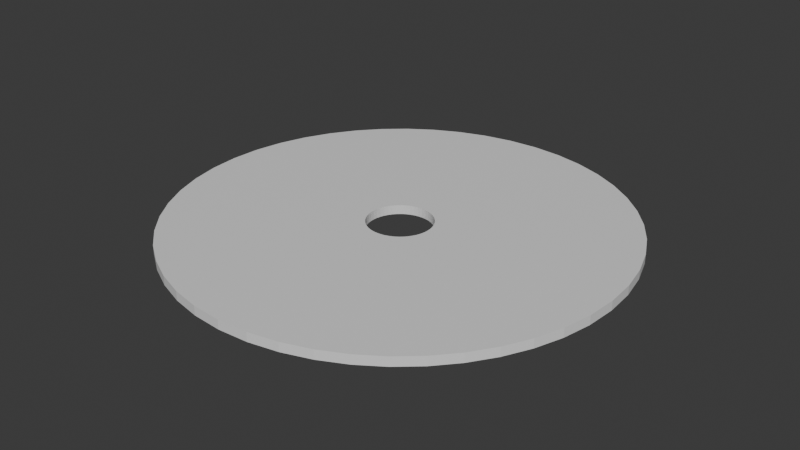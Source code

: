 # Source: cd.blend  (saved by Blender 4.1.24; exported with 4.5.12 LTS)
import bpy
from mathutils import Matrix  # noqa: F401  (used for matrix-valued properties, if any)

bpy.ops.wm.read_factory_settings(use_empty=True)
scene = bpy.context.scene
scene.name = 'Scene'

# ---- collections
col_collection = bpy.data.collections.new('Collection'); scene.collection.children.link(col_collection)

# ---- materials (node trees are filled in below, after node groups)
mat_datasurface = bpy.data.materials.new('DataSurface')
mat_datasurface.use_transparent_shadow = False
mat_rim = bpy.data.materials.new('Rim')
mat_rim.use_transparent_shadow = False
mat_glass = bpy.data.materials.new('Glass')
mat_glass.use_transparent_shadow = False

# ---- material node trees
mat_datasurface.use_nodes = True; mat_datasurface.node_tree.nodes.clear()
_N = mat_datasurface.node_tree.nodes; _L = mat_datasurface.node_tree.links
n0 = _N.new('ShaderNodeBsdfPrincipled'); n0.name = 'Principled BSDF'; n0.location = (10, 300)
n1 = _N.new('ShaderNodeOutputMaterial'); n1.name = 'Material Output'; n1.location = (300, 300)
_L.new(n0.outputs[0], n1.inputs[0])
n1.is_active_output = True
mat_rim.use_nodes = True; mat_rim.node_tree.nodes.clear()
_N = mat_rim.node_tree.nodes; _L = mat_rim.node_tree.links
n0 = _N.new('ShaderNodeBsdfPrincipled'); n0.name = 'Principled BSDF'; n0.location = (10, 300)
n1 = _N.new('ShaderNodeOutputMaterial'); n1.name = 'Material Output'; n1.location = (300, 300)
_L.new(n0.outputs[0], n1.inputs[0])
n1.is_active_output = True
mat_glass.use_nodes = True; mat_glass.node_tree.nodes.clear()
_N = mat_glass.node_tree.nodes; _L = mat_glass.node_tree.links
n0 = _N.new('ShaderNodeBsdfPrincipled'); n0.name = 'Principled BSDF'; n0.location = (10, 300)
n1 = _N.new('ShaderNodeOutputMaterial'); n1.name = 'Material Output'; n1.location = (300, 300)
_L.new(n0.outputs[0], n1.inputs[0])
n1.is_active_output = True

# ---- world
world_world = bpy.data.worlds.new('World'); scene.world = world_world
world_world.use_nodes = True; world_world.node_tree.nodes.clear()
_N = world_world.node_tree.nodes; _L = world_world.node_tree.links
n0 = _N.new('ShaderNodeOutputWorld'); n0.name = 'World Output'; n0.location = (300, 300)
n1 = _N.new('ShaderNodeBackground'); n1.name = 'Background'; n1.location = (10, 300)
n1.inputs[0].default_value = (0.05088, 0.05088, 0.05088, 1.0)
_L.new(n1.outputs[0], n0.inputs[0])
n0.is_active_output = True
world_world.color = (0.05088, 0.05088, 0.05088)
world_world.use_sun_shadow = False
world_world.sun_shadow_jitter_overblur = 0.0

# ---- meshes
me_mesh = bpy.data.meshes.new('Mesh')
me_mesh.from_pydata([(-2.4, 0.0, 0.0), (-2.378, 0.3256, 0.0), (-2.314, 0.6379, 0.0), (-2.211, 0.934, 0.0), (-2.072, 1.211, 0.0), (-1.9, 1.466, 0.0), (-1.697, 1.697, 0.0), (-1.466, 1.9, 0.0), (-1.211, 2.072, 0.0), (-0.934, 2.211, 0.0), (-0.6379, 2.314, 0.0), (-0.3256, 2.378, 0.0), (0.0, 2.4, 0.0), (0.3256, 2.378, 0.0), (0.6379, 2.314, 0.0), (0.934, 2.211, 0.0), (1.211, 2.072, 0.0), (1.466, 1.9, 0.0), (1.697, 1.697, 0.0), (1.9, 1.466, 0.0), (2.072, 1.211, 0.0), (2.211, 0.934, 0.0), (2.314, 0.6379, 0.0), (2.378, 0.3256, 0.0), (2.4, 0.0, 0.0), (2.378, -0.3256, 0.0), (2.314, -0.6379, 0.0), (2.211, -0.934, 0.0), (2.072, -1.211, 0.0), (1.9, -1.466, 0.0), (1.697, -1.697, 0.0), (1.466, -1.9, 0.0), (1.211, -2.072, 0.0), (0.934, -2.211, 0.0), (0.6379, -2.314, 0.0), (0.3256, -2.378, 0.0), (0.0, -2.4, 0.0), (-0.3256, -2.378, 0.0), (-0.6379, -2.314, 0.0), (-0.934, -2.211, 0.0), (-1.211, -2.072, 0.0), (-1.466, -1.9, 0.0), (-1.697, -1.697, 0.0), (-1.9, -1.466, 0.0), (-2.072, -1.211, 0.0), (-2.211, -0.934, 0.0), (-2.314, -0.6379, 0.0), (-2.378, -0.3256, 0.0), (-0.96, 1.863e-09, 0.0), (-0.9512, 0.1302, 0.0), (-0.9257, 0.2552, 0.0), (-0.8845, 0.3736, 0.0), (-0.8289, 0.4845, 0.0), (-0.7599, 0.5866, 0.0), (-0.6788, 0.6788, 0.0), (-0.5866, 0.7599, 0.0), (-0.4845, 0.8289, 0.0), (-0.3736, 0.8845, 0.0), (-0.2552, 0.9257, 0.0), (-0.1302, 0.9512, 0.0), (-5.96e-09, 0.96, 0.0), (0.1302, 0.9512, 0.0), (0.2552, 0.9257, 0.0), (0.3736, 0.8845, 0.0), (0.4845, 0.8289, 0.0), (0.5866, 0.7599, 0.0), (0.6788, 0.6788, 0.0), (0.7599, 0.5866, 0.0), (0.8289, 0.4845, 0.0), (0.8845, 0.3736, 0.0), (0.9257, 0.2552, 0.0), (0.9512, 0.1302, 0.0), (0.96, 1.863e-09, 0.0), (0.9512, -0.1302, 0.0), (0.9257, -0.2552, 0.0), (0.8845, -0.3736, 0.0), (0.8289, -0.4845, 0.0), (0.7599, -0.5866, 0.0), (0.6788, -0.6788, 0.0), (0.5866, -0.7599, 0.0), (0.4845, -0.8289, 0.0), (0.3736, -0.8845, 0.0), (0.2552, -0.9257, 0.0), (0.1302, -0.9512, 0.0), (-5.96e-09, -0.96, 0.0), (-0.1302, -0.9512, 0.0), (-0.2552, -0.9257, 0.0), (-0.3736, -0.8845, 0.0), (-0.4845, -0.8289, 0.0), (-0.5866, -0.7599, 0.0), (-0.6788, -0.6788, 0.0), (-0.7599, -0.5866, 0.0), (-0.8289, -0.4845, 0.0), (-0.8845, -0.3736, 0.0), (-0.9257, -0.2552, 0.0), (-0.9512, -0.1302, 0.0), (-0.864, 4.905e-09, 0.0), (-0.8561, 0.1172, 0.0), (-0.8331, 0.2296, 0.0), (-0.7961, 0.3362, 0.0), (-0.746, 0.436, 0.0), (-0.6839, 0.5279, 0.0), (-0.6109, 0.6109, 0.0), (-0.5279, 0.6839, 0.0), (-0.436, 0.746, 0.0), (-0.3362, 0.7961, 0.0), (-0.2296, 0.8331, 0.0), (-0.1172, 0.8561, 0.0), (-3.626e-09, 0.864, 0.0), (0.1172, 0.8561, 0.0), (0.2296, 0.8331, 0.0), (0.3362, 0.7961, 0.0), (0.436, 0.746, 0.0), (0.5279, 0.6839, 0.0), (0.6109, 0.6109, 0.0), (0.6839, 0.5279, 0.0), (0.746, 0.436, 0.0), (0.7961, 0.3362, 0.0), (0.8331, 0.2296, 0.0), (0.8561, 0.1172, 0.0), (0.864, 4.905e-09, 0.0), (0.8561, -0.1172, 0.0), (0.8331, -0.2296, 0.0), (0.7961, -0.3362, 0.0), (0.746, -0.436, 0.0), (0.6839, -0.5279, 0.0), (0.6109, -0.6109, 0.0), (0.5279, -0.6839, 0.0), (0.436, -0.746, 0.0), (0.3362, -0.7961, 0.0), (0.2296, -0.8331, 0.0), (0.1172, -0.8561, 0.0), (-3.626e-09, -0.864, 0.0), (-0.1172, -0.8561, 0.0), (-0.2296, -0.8331, 0.0), (-0.3362, -0.7961, 0.0), (-0.436, -0.746, 0.0), (-0.5279, -0.6839, 0.0), (-0.6109, -0.6109, 0.0), (-0.6839, -0.5279, 0.0), (-0.746, -0.436, 0.0), (-0.7961, -0.3362, 0.0), (-0.8331, -0.2296, 0.0), (-0.8561, -0.1172, 0.0), (-0.3456, -1.201e-08, 0.0), (-0.3424, 0.04688, 0.0), (-0.3333, 0.09186, 0.0), (-0.3184, 0.1345, 0.0), (-0.2984, 0.1744, 0.0), (-0.2736, 0.2112, 0.0), (-0.2444, 0.2444, 0.0), (-0.2112, 0.2736, 0.0), (-0.1744, 0.2984, 0.0), (-0.1345, 0.3184, 0.0), (-0.09186, 0.3333, 0.0), (-0.04688, 0.3424, 0.0), (6e-09, 0.3456, 0.0), (0.04688, 0.3424, 0.0), (0.09186, 0.3333, 0.0), (0.1345, 0.3184, 0.0), (0.1744, 0.2984, 0.0), (0.2112, 0.2736, 0.0), (0.2444, 0.2444, 0.0), (0.2736, 0.2112, 0.0), (0.2984, 0.1744, 0.0), (0.3184, 0.1345, 0.0), (0.3333, 0.09186, 0.0), (0.3424, 0.04688, 0.0), (0.3456, -1.201e-08, 0.0), (0.3424, -0.04688, 0.0), (0.3333, -0.09186, 0.0), (0.3184, -0.1345, 0.0), (0.2984, -0.1744, 0.0), (0.2736, -0.2112, 0.0), (0.2444, -0.2444, 0.0), (0.2112, -0.2736, 0.0), (0.1744, -0.2984, 0.0), (0.1345, -0.3184, 0.0), (0.09186, -0.3333, 0.0), (0.04688, -0.3424, 0.0), (6e-09, -0.3456, 0.0), (-0.04688, -0.3424, 0.0), (-0.09186, -0.3333, 0.0), (-0.1345, -0.3184, 0.0), (-0.1744, -0.2984, 0.0), (-0.2112, -0.2736, 0.0), (-0.2444, -0.2444, 0.0), (-0.2736, -0.2112, 0.0), (-0.2984, -0.1744, 0.0), (-0.3184, -0.1345, 0.0), (-0.3333, -0.09186, 0.0), (-0.3424, -0.04688, 0.0), (-2.4, 0.0, -0.1), (-2.378, 0.3256, -0.1), (-2.314, 0.6379, -0.1), (-2.211, 0.934, -0.1), (-2.072, 1.211, -0.1), (-1.9, 1.466, -0.1), (-1.697, 1.697, -0.1), (-1.466, 1.9, -0.1), (-1.211, 2.072, -0.1), (-0.934, 2.211, -0.1), (-0.6379, 2.314, -0.1), (-0.3256, 2.378, -0.1), (0.0, 2.4, -0.1), (0.3256, 2.378, -0.1), (0.6379, 2.314, -0.1), (0.934, 2.211, -0.1), (1.211, 2.072, -0.1), (1.466, 1.9, -0.1), (1.697, 1.697, -0.1), (1.9, 1.466, -0.1), (2.072, 1.211, -0.1), (2.211, 0.934, -0.1), (2.314, 0.6379, -0.1), (2.378, 0.3256, -0.1), (2.4, 0.0, -0.1), (2.378, -0.3256, -0.1), (2.314, -0.6379, -0.1), (2.211, -0.934, -0.1), (2.072, -1.211, -0.1), (1.9, -1.466, -0.1), (1.697, -1.697, -0.1), (1.466, -1.9, -0.1), (1.211, -2.072, -0.1), (0.934, -2.211, -0.1), (0.6379, -2.314, -0.1), (0.3256, -2.378, -0.1), (0.0, -2.4, -0.1), (-0.3256, -2.378, -0.1), (-0.6379, -2.314, -0.1), (-0.934, -2.211, -0.1), (-1.211, -2.072, -0.1), (-1.466, -1.9, -0.1), (-1.697, -1.697, -0.1), (-1.9, -1.466, -0.1), (-2.072, -1.211, -0.1), (-2.211, -0.934, -0.1), (-2.314, -0.6379, -0.1), (-2.378, -0.3256, -0.1), (-0.96, 1.552e-09, -0.1), (-0.9512, 0.1302, -0.1), (-0.9257, 0.2552, -0.1), (-0.8845, 0.3736, -0.1), (-0.8289, 0.4845, -0.1), (-0.7599, 0.5866, -0.1), (-0.6788, 0.6788, -0.1), (-0.5866, 0.7599, -0.1), (-0.4845, 0.8289, -0.1), (-0.3736, 0.8845, -0.1), (-0.2552, 0.9257, -0.1), (-0.1302, 0.9512, -0.1), (-4.967e-09, 0.96, -0.1), (0.1302, 0.9512, -0.1), (0.2552, 0.9257, -0.1), (0.3736, 0.8845, -0.1), (0.4845, 0.8289, -0.1), (0.5866, 0.7599, -0.1), (0.6788, 0.6788, -0.1), (0.7599, 0.5866, -0.1), (0.8289, 0.4845, -0.1), (0.8845, 0.3736, -0.1), (0.9257, 0.2552, -0.1), (0.9512, 0.1302, -0.1), (0.96, 1.552e-09, -0.1), (0.9512, -0.1302, -0.1), (0.9257, -0.2552, -0.1), (0.8845, -0.3736, -0.1), (0.8289, -0.4845, -0.1), (0.7599, -0.5866, -0.1), (0.6788, -0.6788, -0.1), (0.5866, -0.7599, -0.1), (0.4845, -0.8289, -0.1), (0.3736, -0.8845, -0.1), (0.2552, -0.9257, -0.1), (0.1302, -0.9512, -0.1), (-4.967e-09, -0.96, -0.1), (-0.1302, -0.9512, -0.1), (-0.2552, -0.9257, -0.1), (-0.3736, -0.8845, -0.1), (-0.4845, -0.8289, -0.1), (-0.5866, -0.7599, -0.1), (-0.6788, -0.6788, -0.1), (-0.7599, -0.5866, -0.1), (-0.8289, -0.4845, -0.1), (-0.8845, -0.3736, -0.1), (-0.9257, -0.2552, -0.1), (-0.9512, -0.1302, -0.1), (-0.864, 3.135e-09, -0.1), (-0.8561, 0.1172, -0.1), (-0.8331, 0.2296, -0.1), (-0.7961, 0.3362, -0.1), (-0.746, 0.436, -0.1), (-0.6839, 0.5279, -0.1), (-0.6109, 0.6109, -0.1), (-0.5279, 0.6839, -0.1), (-0.436, 0.746, -0.1), (-0.3362, 0.7961, -0.1), (-0.2296, 0.8331, -0.1), (-0.1172, 0.8561, -0.1), (-2.732e-09, 0.864, -0.1), (0.1172, 0.8561, -0.1), (0.2296, 0.8331, -0.1), (0.3362, 0.7961, -0.1), (0.436, 0.746, -0.1), (0.5279, 0.6839, -0.1), (0.6109, 0.6109, -0.1), (0.6839, 0.5279, -0.1), (0.746, 0.436, -0.1), (0.7961, 0.3362, -0.1), (0.8331, 0.2296, -0.1), (0.8561, 0.1172, -0.1), (0.864, 3.135e-09, -0.1), (0.8561, -0.1172, -0.1), (0.8331, -0.2296, -0.1), (0.7961, -0.3362, -0.1), (0.746, -0.436, -0.1), (0.6839, -0.5279, -0.1), (0.6109, -0.6109, -0.1), (0.5279, -0.6839, -0.1), (0.436, -0.746, -0.1), (0.3362, -0.7961, -0.1), (0.2296, -0.8331, -0.1), (0.1172, -0.8561, -0.1), (-2.732e-09, -0.864, -0.1), (-0.1172, -0.8561, -0.1), (-0.2296, -0.8331, -0.1), (-0.3362, -0.7961, -0.1), (-0.436, -0.746, -0.1), (-0.5279, -0.6839, -0.1), (-0.6109, -0.6109, -0.1), (-0.6839, -0.5279, -0.1), (-0.746, -0.436, -0.1), (-0.7961, -0.3362, -0.1), (-0.8331, -0.2296, -0.1), (-0.8561, -0.1172, -0.1), (-0.3456, -1.29e-08, -0.1), (-0.3424, 0.04688, -0.1), (-0.3333, 0.09186, -0.1), (-0.3184, 0.1345, -0.1), (-0.2984, 0.1744, -0.1), (-0.2736, 0.2112, -0.1), (-0.2444, 0.2444, -0.1), (-0.2112, 0.2736, -0.1), (-0.1744, 0.2984, -0.1), (-0.1345, 0.3184, -0.1), (-0.09186, 0.3333, -0.1), (-0.04688, 0.3424, -0.1), (-1.093e-09, 0.3456, -0.1), (0.04688, 0.3424, -0.1), (0.09186, 0.3333, -0.1), (0.1345, 0.3184, -0.1), (0.1744, 0.2984, -0.1), (0.2112, 0.2736, -0.1), (0.2444, 0.2444, -0.1), (0.2736, 0.2112, -0.1), (0.2984, 0.1744, -0.1), (0.3184, 0.1345, -0.1), (0.3333, 0.09186, -0.1), (0.3424, 0.04688, -0.1), (0.3456, -1.29e-08, -0.1), (0.3424, -0.04688, -0.1), (0.3333, -0.09186, -0.1), (0.3184, -0.1345, -0.1), (0.2984, -0.1744, -0.1), (0.2736, -0.2112, -0.1), (0.2444, -0.2444, -0.1), (0.2112, -0.2736, -0.1), (0.1744, -0.2984, -0.1), (0.1345, -0.3184, -0.1), (0.09186, -0.3333, -0.1), (0.04688, -0.3424, -0.1), (-1.093e-09, -0.3456, -0.1), (-0.04688, -0.3424, -0.1), (-0.09186, -0.3333, -0.1), (-0.1345, -0.3184, -0.1), (-0.1744, -0.2984, -0.1), (-0.2112, -0.2736, -0.1), (-0.2444, -0.2444, -0.1), (-0.2736, -0.2112, -0.1), (-0.2984, -0.1744, -0.1), (-0.3184, -0.1345, -0.1), (-0.3333, -0.09186, -0.1), (-0.3424, -0.04688, -0.1)], [], [(34, 82, 83, 35), (21, 69, 70, 22), (8, 56, 57, 9), (35, 83, 84, 36), (22, 70, 71, 23), (9, 57, 58, 10), (36, 84, 85, 37), (23, 71, 72, 24), (10, 58, 59, 11), (37, 85, 86, 38), (24, 72, 73, 25), (11, 59, 60, 12), (38, 86, 87, 39), (25, 73, 74, 26), (12, 60, 61, 13), (39, 87, 88, 40), (26, 74, 75, 27), (13, 61, 62, 14), (40, 88, 89, 41), (0, 48, 49, 1), (27, 75, 76, 28), (14, 62, 63, 15), (41, 89, 90, 42), (1, 49, 50, 2), (28, 76, 77, 29), (15, 63, 64, 16), (42, 90, 91, 43), (2, 50, 51, 3), (29, 77, 78, 30), (16, 64, 65, 17), (43, 91, 92, 44), (3, 51, 52, 4), (30, 78, 79, 31), (17, 65, 66, 18), (44, 92, 93, 45), (4, 52, 53, 5), (31, 79, 80, 32), (18, 66, 67, 19), (45, 93, 94, 46), (5, 53, 54, 6), (32, 80, 81, 33), (19, 67, 68, 20), (46, 94, 95, 47), (6, 54, 55, 7), (33, 81, 82, 34), (20, 68, 69, 21), (47, 95, 48, 0), (7, 55, 56, 8), (61, 109, 110, 62), (88, 136, 137, 89), (48, 96, 97, 49), (75, 123, 124, 76), (62, 110, 111, 63), (89, 137, 138, 90), (49, 97, 98, 50), (76, 124, 125, 77), (63, 111, 112, 64), (90, 138, 139, 91), (50, 98, 99, 51), (77, 125, 126, 78), (64, 112, 113, 65), (91, 139, 140, 92), (51, 99, 100, 52), (78, 126, 127, 79), (65, 113, 114, 66), (92, 140, 141, 93), (52, 100, 101, 53), (79, 127, 128, 80), (66, 114, 115, 67), (93, 141, 142, 94), (53, 101, 102, 54), (80, 128, 129, 81), (67, 115, 116, 68), (94, 142, 143, 95), (54, 102, 103, 55), (81, 129, 130, 82), (68, 116, 117, 69), (95, 143, 96, 48), (55, 103, 104, 56), (82, 130, 131, 83), (69, 117, 118, 70), (56, 104, 105, 57), (83, 131, 132, 84), (70, 118, 119, 71), (57, 105, 106, 58), (84, 132, 133, 85), (71, 119, 120, 72), (58, 106, 107, 59), (85, 133, 134, 86), (72, 120, 121, 73), (59, 107, 108, 60), (86, 134, 135, 87), (73, 121, 122, 74), (60, 108, 109, 61), (87, 135, 136, 88), (74, 122, 123, 75), (141, 189, 190, 142), (101, 149, 150, 102), (128, 176, 177, 129), (115, 163, 164, 116), (142, 190, 191, 143), (102, 150, 151, 103), (129, 177, 178, 130), (116, 164, 165, 117), (143, 191, 144, 96), (103, 151, 152, 104), (130, 178, 179, 131), (117, 165, 166, 118), (104, 152, 153, 105), (131, 179, 180, 132), (118, 166, 167, 119), (105, 153, 154, 106), (132, 180, 181, 133), (119, 167, 168, 120), (106, 154, 155, 107), (133, 181, 182, 134), (120, 168, 169, 121), (107, 155, 156, 108), (134, 182, 183, 135), (121, 169, 170, 122), (108, 156, 157, 109), (135, 183, 184, 136), (122, 170, 171, 123), (109, 157, 158, 110), (136, 184, 185, 137), (96, 144, 145, 97), (123, 171, 172, 124), (110, 158, 159, 111), (137, 185, 186, 138), (97, 145, 146, 98), (124, 172, 173, 125), (111, 159, 160, 112), (138, 186, 187, 139), (98, 146, 147, 99), (125, 173, 174, 126), (112, 160, 161, 113), (139, 187, 188, 140), (99, 147, 148, 100), (126, 174, 175, 127), (113, 161, 162, 114), (140, 188, 189, 141), (100, 148, 149, 101), (127, 175, 176, 128), (114, 162, 163, 115), (23, 215, 214, 22), (10, 202, 201, 9), (37, 229, 228, 36), (24, 216, 215, 23), (11, 203, 202, 10), (38, 230, 229, 37), (25, 217, 216, 24), (12, 204, 203, 11), (39, 231, 230, 38), (26, 218, 217, 25), (13, 205, 204, 12), (40, 232, 231, 39), (27, 219, 218, 26), (14, 206, 205, 13), (41, 233, 232, 40), (1, 193, 192, 0), (28, 220, 219, 27), (15, 207, 206, 14), (42, 234, 233, 41), (2, 194, 193, 1), (29, 221, 220, 28), (16, 208, 207, 15), (43, 235, 234, 42), (3, 195, 194, 2), (30, 222, 221, 29), (17, 209, 208, 16), (44, 236, 235, 43), (4, 196, 195, 3), (31, 223, 222, 30), (18, 210, 209, 17), (45, 237, 236, 44), (5, 197, 196, 4), (32, 224, 223, 31), (19, 211, 210, 18), (46, 238, 237, 45), (6, 198, 197, 5), (33, 225, 224, 32), (20, 212, 211, 19), (47, 239, 238, 46), (7, 199, 198, 6), (34, 226, 225, 33), (21, 213, 212, 20), (0, 192, 239, 47), (8, 200, 199, 7), (35, 227, 226, 34), (22, 214, 213, 21), (9, 201, 200, 8), (36, 228, 227, 35), (216, 264, 263, 215), (203, 251, 250, 202), (230, 278, 277, 229), (217, 265, 264, 216), (204, 252, 251, 203), (231, 279, 278, 230), (218, 266, 265, 217), (205, 253, 252, 204), (232, 280, 279, 231), (219, 267, 266, 218), (206, 254, 253, 205), (233, 281, 280, 232), (193, 241, 240, 192), (220, 268, 267, 219), (207, 255, 254, 206), (234, 282, 281, 233), (194, 242, 241, 193), (221, 269, 268, 220), (208, 256, 255, 207), (235, 283, 282, 234), (195, 243, 242, 194), (222, 270, 269, 221), (209, 257, 256, 208), (236, 284, 283, 235), (196, 244, 243, 195), (223, 271, 270, 222), (210, 258, 257, 209), (237, 285, 284, 236), (197, 245, 244, 196), (224, 272, 271, 223), (211, 259, 258, 210), (238, 286, 285, 237), (198, 246, 245, 197), (225, 273, 272, 224), (212, 260, 259, 211), (239, 287, 286, 238), (199, 247, 246, 198), (226, 274, 273, 225), (213, 261, 260, 212), (192, 240, 287, 239), (200, 248, 247, 199), (227, 275, 274, 226), (214, 262, 261, 213), (201, 249, 248, 200), (228, 276, 275, 227), (215, 263, 262, 214), (202, 250, 249, 201), (229, 277, 276, 228), (275, 323, 322, 274), (262, 310, 309, 261), (249, 297, 296, 248), (276, 324, 323, 275), (263, 311, 310, 262), (250, 298, 297, 249), (277, 325, 324, 276), (264, 312, 311, 263), (251, 299, 298, 250), (278, 326, 325, 277), (265, 313, 312, 264), (252, 300, 299, 251), (279, 327, 326, 278), (266, 314, 313, 265), (253, 301, 300, 252), (280, 328, 327, 279), (267, 315, 314, 266), (254, 302, 301, 253), (281, 329, 328, 280), (241, 289, 288, 240), (268, 316, 315, 267), (255, 303, 302, 254), (282, 330, 329, 281), (242, 290, 289, 241), (269, 317, 316, 268), (256, 304, 303, 255), (283, 331, 330, 282), (243, 291, 290, 242), (270, 318, 317, 269), (257, 305, 304, 256), (284, 332, 331, 283), (244, 292, 291, 243), (271, 319, 318, 270), (258, 306, 305, 257), (285, 333, 332, 284), (245, 293, 292, 244), (272, 320, 319, 271), (259, 307, 306, 258), (286, 334, 333, 285), (246, 294, 293, 245), (273, 321, 320, 272), (260, 308, 307, 259), (287, 335, 334, 286), (247, 295, 294, 246), (274, 322, 321, 273), (261, 309, 308, 260), (240, 288, 335, 287), (248, 296, 295, 247), (294, 342, 341, 293), (321, 369, 368, 320), (308, 356, 355, 307), (335, 383, 382, 334), (295, 343, 342, 294), (322, 370, 369, 321), (309, 357, 356, 308), (288, 336, 383, 335), (296, 344, 343, 295), (323, 371, 370, 322), (310, 358, 357, 309), (297, 345, 344, 296), (324, 372, 371, 323), (311, 359, 358, 310), (298, 346, 345, 297), (325, 373, 372, 324), (312, 360, 359, 311), (299, 347, 346, 298), (326, 374, 373, 325), (313, 361, 360, 312), (300, 348, 347, 299), (327, 375, 374, 326), (314, 362, 361, 313), (301, 349, 348, 300), (328, 376, 375, 327), (315, 363, 362, 314), (302, 350, 349, 301), (329, 377, 376, 328), (289, 337, 336, 288), (316, 364, 363, 315), (303, 351, 350, 302), (330, 378, 377, 329), (290, 338, 337, 289), (317, 365, 364, 316), (304, 352, 351, 303), (331, 379, 378, 330), (291, 339, 338, 290), (318, 366, 365, 317), (305, 353, 352, 304), (332, 380, 379, 331), (292, 340, 339, 291), (319, 367, 366, 318), (306, 354, 353, 305), (333, 381, 380, 332), (293, 341, 340, 292), (320, 368, 367, 319), (307, 355, 354, 306), (334, 382, 381, 333), (186, 185, 377, 378), (185, 184, 376, 377), (184, 183, 375, 376), (183, 182, 374, 375), (182, 181, 373, 374), (181, 180, 372, 373), (180, 179, 371, 372), (179, 178, 370, 371), (178, 177, 369, 370), (177, 176, 368, 369), (176, 175, 367, 368), (175, 174, 366, 367), (174, 173, 365, 366), (173, 172, 364, 365), (172, 171, 363, 364), (171, 170, 362, 363), (170, 169, 361, 362), (169, 168, 360, 361), (168, 167, 359, 360), (167, 166, 358, 359), (166, 165, 357, 358), (165, 164, 356, 357), (164, 163, 355, 356), (163, 162, 354, 355), (162, 161, 353, 354), (161, 160, 352, 353), (160, 159, 351, 352), (159, 158, 350, 351), (158, 157, 349, 350), (157, 156, 348, 349), (156, 155, 347, 348), (155, 154, 346, 347), (154, 153, 345, 346), (153, 152, 344, 345), (152, 151, 343, 344), (151, 150, 342, 343), (150, 149, 341, 342), (149, 148, 340, 341), (148, 147, 339, 340), (147, 146, 338, 339), (146, 145, 337, 338), (145, 144, 336, 337), (144, 191, 383, 336), (191, 190, 382, 383), (190, 189, 381, 382), (189, 188, 380, 381), (188, 187, 379, 380), (187, 186, 378, 379)])
me_mesh.polygons.foreach_set('material_index', [0, 0, 0, 0, 0, 0, 0, 0, 0, 0, 0, 0, 0, 0, 0, 0, 0, 0, 0, 0, 0, 0, 0, 0, 0, 0, 0, 0, 0, 0, 0, 0, 0, 0, 0, 0, 0, 0, 0, 0, 0, 0, 0, 0, 0, 0, 0, 0, 1, 1, 1, 1, 1, 1, 1, 1, 1, 1, 1, 1, 1, 1, 1, 1, 1, 1, 1, 1, 1, 1, 1, 1, 1, 1, 1, 1, 1, 1, 1, 1, 1, 1, 1, 1, 1, 1, 1, 1, 1, 1, 1, 1, 1, 1, 1, 1, 2, 2, 2, 2, 2, 2, 2, 2, 2, 2, 2, 2, 2, 2, 2, 2, 2, 2, 2, 2, 2, 2, 2, 2, 2, 2, 2, 2, 2, 2, 2, 2, 2, 2, 2, 2, 2, 2, 2, 2, 2, 2, 2, 2, 2, 2, 2, 2, 0, 0, 0, 0, 0, 0, 0, 0, 0, 0, 0, 0, 0, 0, 0, 0, 0, 0, 0, 0, 0, 0, 0, 0, 0, 0, 0, 0, 0, 0, 0, 0, 0, 0, 0, 0, 0, 0, 0, 0, 0, 0, 0, 0, 0, 0, 0, 0, 0, 0, 0, 0, 0, 0, 0, 0, 0, 0, 0, 0, 0, 0, 0, 0, 0, 0, 0, 0, 0, 0, 0, 0, 0, 0, 0, 0, 0, 0, 0, 0, 0, 0, 0, 0, 0, 0, 0, 0, 0, 0, 0, 0, 0, 0, 0, 0, 1, 1, 1, 1, 1, 1, 1, 1, 1, 1, 1, 1, 1, 1, 1, 1, 1, 1, 1, 1, 1, 1, 1, 1, 1, 1, 1, 1, 1, 1, 1, 1, 1, 1, 1, 1, 1, 1, 1, 1, 1, 1, 1, 1, 1, 1, 1, 1, 2, 2, 2, 2, 2, 2, 2, 2, 2, 2, 2, 2, 2, 2, 2, 2, 2, 2, 2, 2, 2, 2, 2, 2, 2, 2, 2, 2, 2, 2, 2, 2, 2, 2, 2, 2, 2, 2, 2, 2, 2, 2, 2, 2, 2, 2, 2, 2, 2, 2, 2, 2, 2, 2, 2, 2, 2, 2, 2, 2, 2, 2, 2, 2, 2, 2, 2, 2, 2, 2, 2, 2, 2, 2, 2, 2, 2, 2, 2, 2, 2, 2, 2, 2, 2, 2, 2, 2, 2, 2, 2, 2, 2, 2, 2, 2])
me_mesh.materials.append(mat_datasurface)
me_mesh.materials.append(mat_rim)
me_mesh.materials.append(mat_glass)
me_mesh.update()

# ---- objects
ob_reference_noimp = bpy.data.objects.new('Reference-noimp', None)
ob_cd = bpy.data.objects.new('CD', me_mesh)

# ---- transforms, parenting, visibility, modifiers, constraints
ob_reference_noimp.location = (0.0, 0.0, 0.0)
ob_reference_noimp.empty_display_type = 'IMAGE'
ob_reference_noimp.empty_display_size = 5.0
ob_cd.location = (0.0, 0.0, 0.0)

# ---- collection membership
col_collection.objects.link(ob_reference_noimp)
col_collection.objects.link(ob_cd)

# ---- scene / render settings (as saved in the file)
scene.frame_start = 1; scene.frame_end = 250; scene.frame_set(1)
scene.render.engine = 'BLENDER_EEVEE_NEXT'
scene.cycles.sampling_pattern = 'TABULATED_SOBOL'
scene.eevee.ray_tracing_options.trace_max_roughness = 0.0
bpy.context.view_layer.update()

# ---- added for rendering (the .blend has no active camera and no usable light): camera, sun
cam_auto = bpy.data.cameras.new('AutoCamera')
cam_auto.lens = 50.0
cam_auto.sensor_width = 36.0
cam_auto.clip_end = 1000.0
ob_auto_camera = bpy.data.objects.new('AutoCamera', cam_auto)
scene.collection.objects.link(ob_auto_camera)
ob_auto_camera.location = (6.28131, -7.53758, 4.97505)
ob_auto_camera.rotation_euler = (1.09748, -7.21219e-08, 0.694738)
scene.camera = ob_auto_camera
light_auto_sun = bpy.data.lights.new('AutoSun', 'SUN')
light_auto_sun.energy = 3.0
light_auto_sun.angle = 0.0523599
ob_auto_sun = bpy.data.objects.new('AutoSun', light_auto_sun)
scene.collection.objects.link(ob_auto_sun)
ob_auto_sun.rotation_euler = (0.872665, 0.174533, 0.523599)
bpy.context.view_layer.update()
